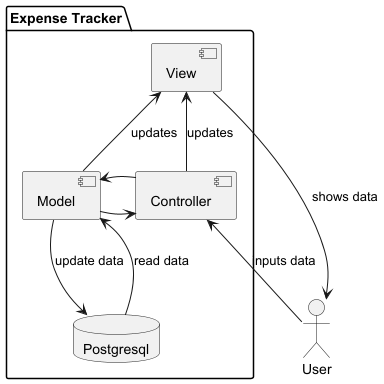

The diagram above was rendered by PlantUML. Its source (embedded in the PNG):
@startuml
actor User

package "Expense Tracker" {
  [View] as view
  [Model] as model
  [Controller] as controller
  database "Postgresql" as db
}

model -> db : update data
db --> model : read data
model -> controller

view --> User : shows data
view <-- model : updates
view <-- controller : updates

controller <-- User : inputs data
controller -> model


@enduml